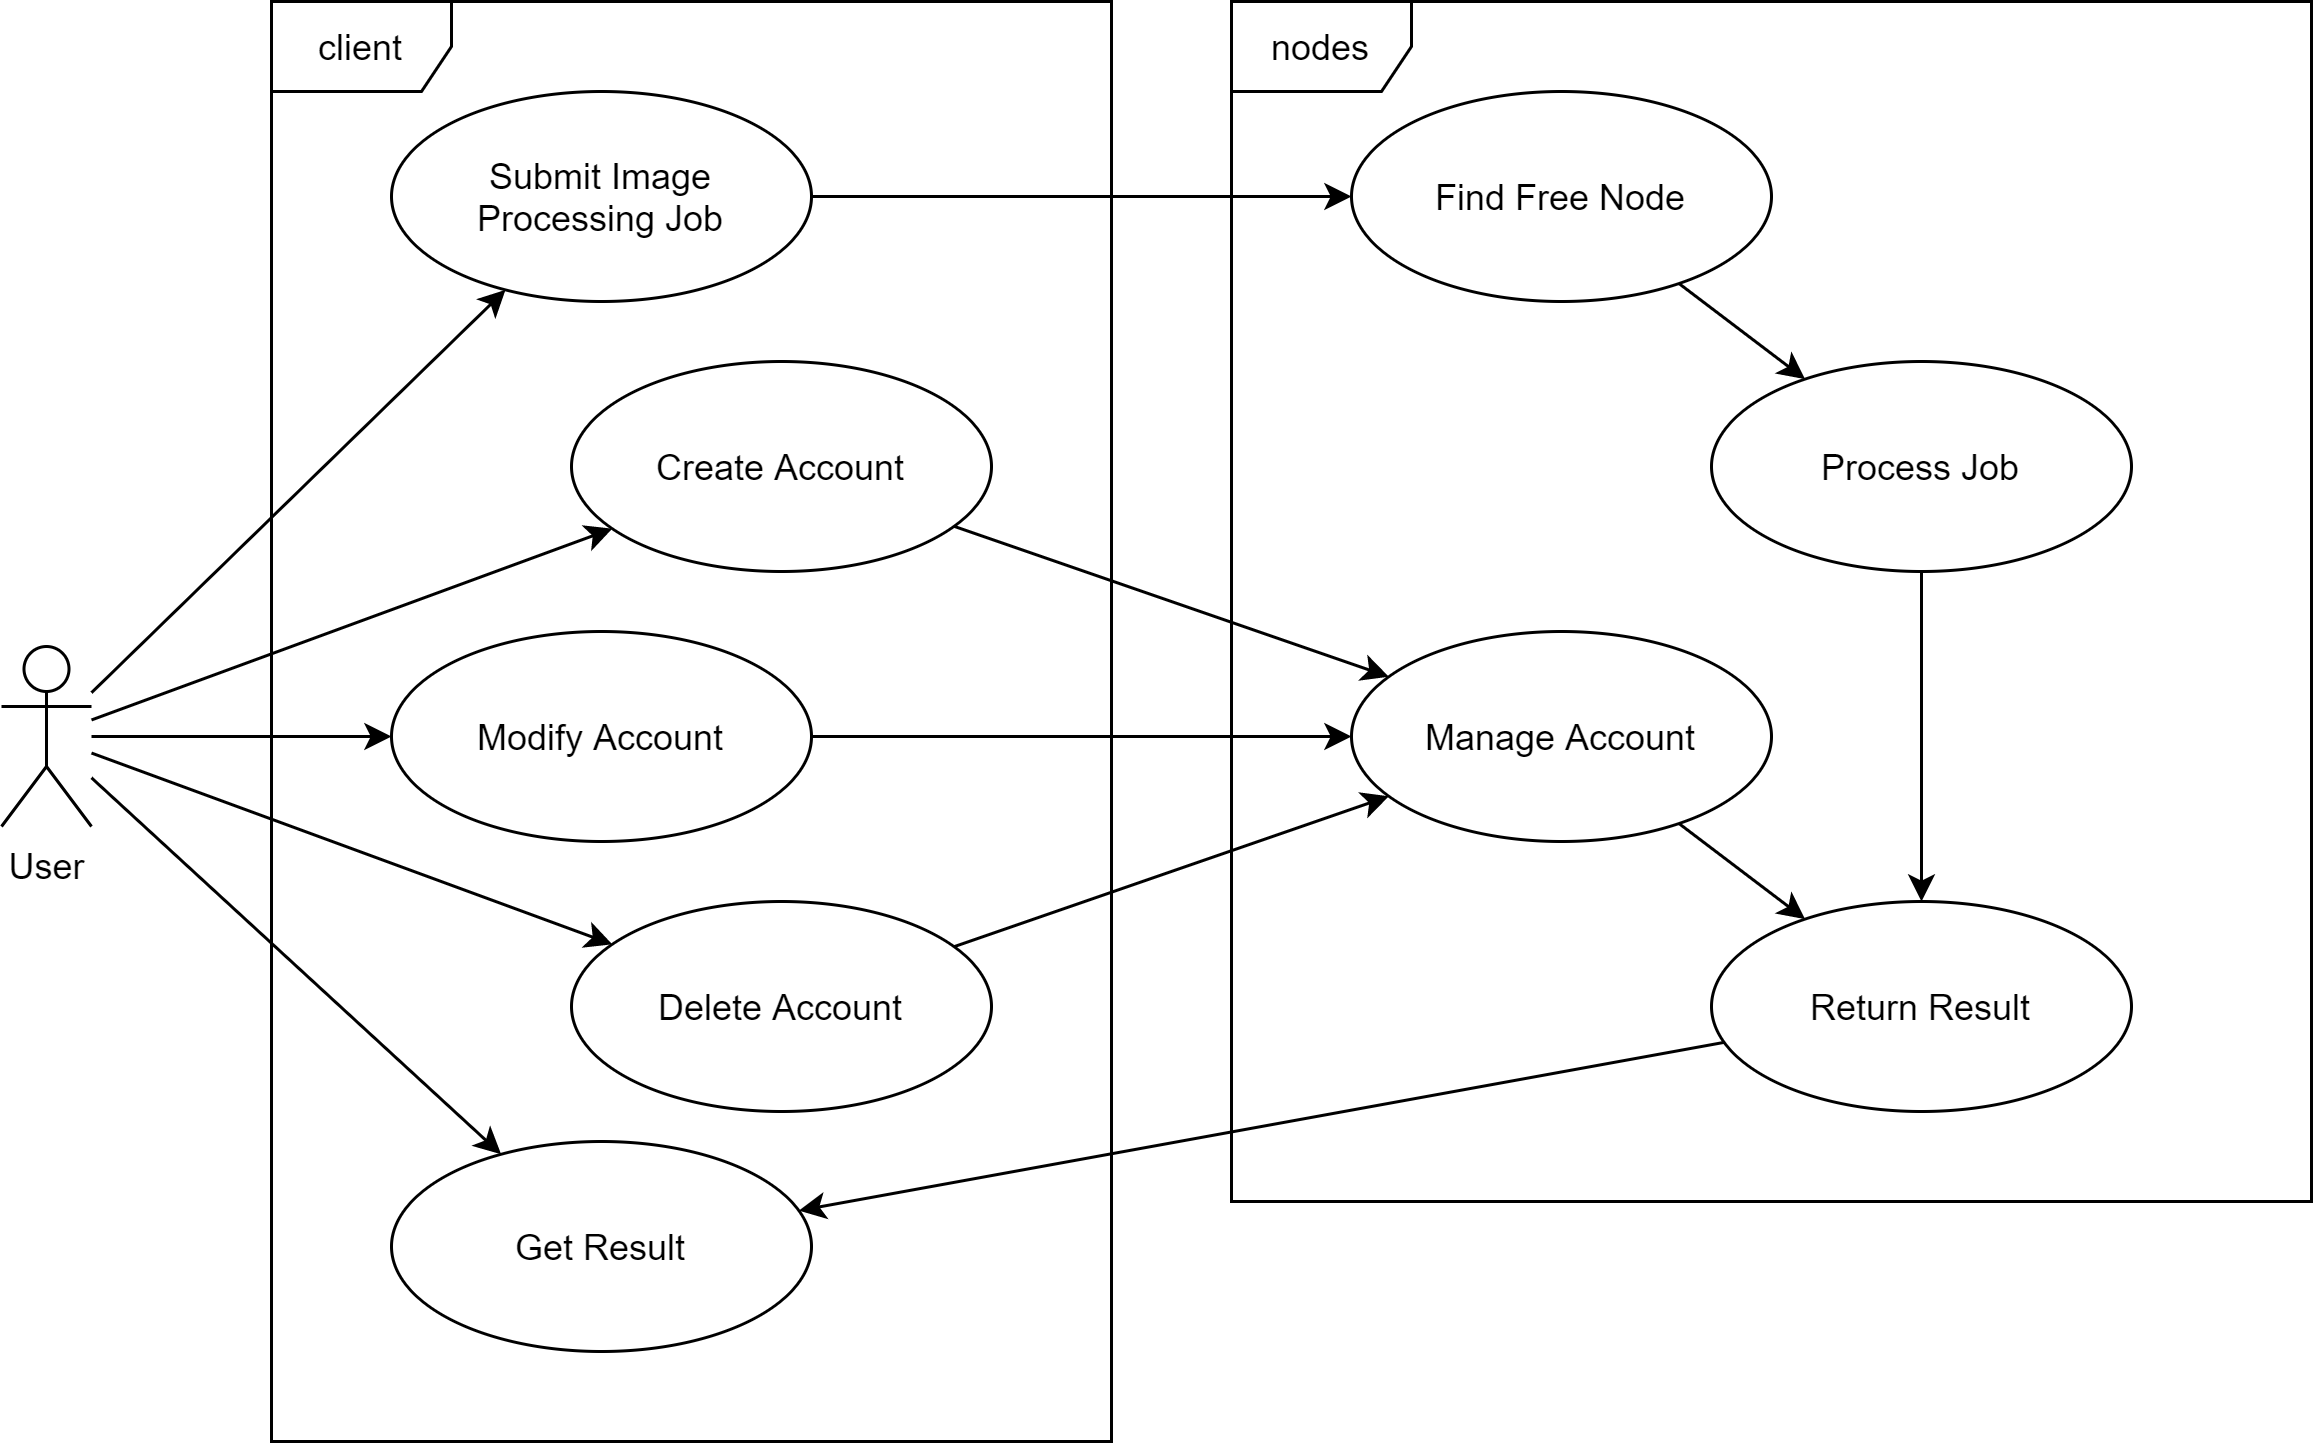

The diagram above was exported from draw.io. Its source (the exported page's mxGraphModel, read from the mxfile embedded in the PNG):
<mxGraphModel dx="1024" dy="624" grid="1" gridSize="10" guides="1" tooltips="1" connect="1" arrows="1" fold="1" page="1" pageScale="1" pageWidth="850" pageHeight="1100" math="0" shadow="0">
  <root>
    <mxCell id="0" />
    <mxCell id="1" parent="0" />
    <mxCell id="OAEIKFuMq-hKH5rcQlQY-26" style="edgeStyle=none;rounded=0;orthogonalLoop=1;jettySize=auto;html=1;" parent="1" source="OAEIKFuMq-hKH5rcQlQY-1" target="OAEIKFuMq-hKH5rcQlQY-14" edge="1">
      <mxGeometry relative="1" as="geometry" />
    </mxCell>
    <mxCell id="OAEIKFuMq-hKH5rcQlQY-27" style="edgeStyle=none;rounded=0;orthogonalLoop=1;jettySize=auto;html=1;" parent="1" source="OAEIKFuMq-hKH5rcQlQY-1" target="OAEIKFuMq-hKH5rcQlQY-5" edge="1">
      <mxGeometry relative="1" as="geometry" />
    </mxCell>
    <mxCell id="OAEIKFuMq-hKH5rcQlQY-28" style="edgeStyle=none;rounded=0;orthogonalLoop=1;jettySize=auto;html=1;" parent="1" source="OAEIKFuMq-hKH5rcQlQY-1" target="OAEIKFuMq-hKH5rcQlQY-4" edge="1">
      <mxGeometry relative="1" as="geometry" />
    </mxCell>
    <mxCell id="OAEIKFuMq-hKH5rcQlQY-29" style="edgeStyle=none;rounded=0;orthogonalLoop=1;jettySize=auto;html=1;" parent="1" source="OAEIKFuMq-hKH5rcQlQY-1" target="OAEIKFuMq-hKH5rcQlQY-3" edge="1">
      <mxGeometry relative="1" as="geometry" />
    </mxCell>
    <mxCell id="PF6RSzg0NCi4qqx_jQ0C-2" style="rounded=0;orthogonalLoop=1;jettySize=auto;html=1;entryX=0;entryY=0.5;entryDx=0;entryDy=0;" parent="1" source="OAEIKFuMq-hKH5rcQlQY-1" target="PF6RSzg0NCi4qqx_jQ0C-1" edge="1">
      <mxGeometry relative="1" as="geometry" />
    </mxCell>
    <mxCell id="OAEIKFuMq-hKH5rcQlQY-1" value="User" style="shape=umlActor;verticalLabelPosition=bottom;verticalAlign=top;html=1;outlineConnect=0;" parent="1" vertex="1">
      <mxGeometry x="30" y="355" width="30" height="60" as="geometry" />
    </mxCell>
    <mxCell id="OAEIKFuMq-hKH5rcQlQY-2" value="client" style="shape=umlFrame;whiteSpace=wrap;html=1;portConstraintRotation=0;connectable=1;container=1;collapsible=0;recursiveResize=0;" parent="1" vertex="1">
      <mxGeometry x="120" y="140" width="280" height="480" as="geometry" />
    </mxCell>
    <mxCell id="OAEIKFuMq-hKH5rcQlQY-3" value="Submit Image&lt;br&gt;Processing Job" style="ellipse;whiteSpace=wrap;html=1;" parent="OAEIKFuMq-hKH5rcQlQY-2" vertex="1">
      <mxGeometry x="40" y="30" width="140" height="70" as="geometry" />
    </mxCell>
    <mxCell id="OAEIKFuMq-hKH5rcQlQY-4" value="Create Account" style="ellipse;whiteSpace=wrap;html=1;" parent="OAEIKFuMq-hKH5rcQlQY-2" vertex="1">
      <mxGeometry x="100" y="120" width="140" height="70" as="geometry" />
    </mxCell>
    <mxCell id="OAEIKFuMq-hKH5rcQlQY-5" value="Delete Account" style="ellipse;whiteSpace=wrap;html=1;" parent="OAEIKFuMq-hKH5rcQlQY-2" vertex="1">
      <mxGeometry x="100" y="300" width="140" height="70" as="geometry" />
    </mxCell>
    <mxCell id="OAEIKFuMq-hKH5rcQlQY-14" value="Get Result" style="ellipse;whiteSpace=wrap;html=1;" parent="OAEIKFuMq-hKH5rcQlQY-2" vertex="1">
      <mxGeometry x="40" y="380" width="140" height="70" as="geometry" />
    </mxCell>
    <mxCell id="PF6RSzg0NCi4qqx_jQ0C-1" value="Modify Account" style="ellipse;whiteSpace=wrap;html=1;" parent="OAEIKFuMq-hKH5rcQlQY-2" vertex="1">
      <mxGeometry x="40" y="210" width="140" height="70" as="geometry" />
    </mxCell>
    <mxCell id="OAEIKFuMq-hKH5rcQlQY-19" style="edgeStyle=none;rounded=0;orthogonalLoop=1;jettySize=auto;html=1;entryX=0;entryY=0.5;entryDx=0;entryDy=0;" parent="1" source="OAEIKFuMq-hKH5rcQlQY-3" target="OAEIKFuMq-hKH5rcQlQY-11" edge="1">
      <mxGeometry relative="1" as="geometry" />
    </mxCell>
    <mxCell id="OAEIKFuMq-hKH5rcQlQY-23" style="edgeStyle=none;rounded=0;orthogonalLoop=1;jettySize=auto;html=1;" parent="1" source="OAEIKFuMq-hKH5rcQlQY-4" target="OAEIKFuMq-hKH5rcQlQY-13" edge="1">
      <mxGeometry relative="1" as="geometry" />
    </mxCell>
    <mxCell id="OAEIKFuMq-hKH5rcQlQY-24" style="edgeStyle=none;rounded=0;orthogonalLoop=1;jettySize=auto;html=1;" parent="1" source="OAEIKFuMq-hKH5rcQlQY-5" target="OAEIKFuMq-hKH5rcQlQY-13" edge="1">
      <mxGeometry relative="1" as="geometry" />
    </mxCell>
    <mxCell id="OAEIKFuMq-hKH5rcQlQY-6" value="nodes" style="shape=umlFrame;whiteSpace=wrap;html=1;recursiveResize=0;container=1;collapsible=0;" parent="1" vertex="1">
      <mxGeometry x="440" y="140" width="360" height="400" as="geometry" />
    </mxCell>
    <mxCell id="OAEIKFuMq-hKH5rcQlQY-25" style="edgeStyle=none;rounded=0;orthogonalLoop=1;jettySize=auto;html=1;" parent="OAEIKFuMq-hKH5rcQlQY-6" source="OAEIKFuMq-hKH5rcQlQY-11" target="OAEIKFuMq-hKH5rcQlQY-10" edge="1">
      <mxGeometry relative="1" as="geometry" />
    </mxCell>
    <mxCell id="OAEIKFuMq-hKH5rcQlQY-11" value="Find Free Node" style="ellipse;whiteSpace=wrap;html=1;" parent="OAEIKFuMq-hKH5rcQlQY-6" vertex="1">
      <mxGeometry x="40" y="30" width="140" height="70" as="geometry" />
    </mxCell>
    <mxCell id="OAEIKFuMq-hKH5rcQlQY-10" value="Process Job" style="ellipse;whiteSpace=wrap;html=1;" parent="OAEIKFuMq-hKH5rcQlQY-6" vertex="1">
      <mxGeometry x="160" y="120" width="140" height="70" as="geometry" />
    </mxCell>
    <mxCell id="OAEIKFuMq-hKH5rcQlQY-13" value="Manage Account" style="ellipse;whiteSpace=wrap;html=1;" parent="OAEIKFuMq-hKH5rcQlQY-6" vertex="1">
      <mxGeometry x="40" y="210" width="140" height="70" as="geometry" />
    </mxCell>
    <mxCell id="OAEIKFuMq-hKH5rcQlQY-12" value="Return Result" style="ellipse;whiteSpace=wrap;html=1;" parent="OAEIKFuMq-hKH5rcQlQY-6" vertex="1">
      <mxGeometry x="160" y="300" width="140" height="70" as="geometry" />
    </mxCell>
    <mxCell id="OAEIKFuMq-hKH5rcQlQY-21" style="edgeStyle=none;rounded=0;orthogonalLoop=1;jettySize=auto;html=1;" parent="OAEIKFuMq-hKH5rcQlQY-6" source="OAEIKFuMq-hKH5rcQlQY-10" target="OAEIKFuMq-hKH5rcQlQY-12" edge="1">
      <mxGeometry relative="1" as="geometry" />
    </mxCell>
    <mxCell id="OAEIKFuMq-hKH5rcQlQY-22" style="edgeStyle=none;rounded=0;orthogonalLoop=1;jettySize=auto;html=1;" parent="OAEIKFuMq-hKH5rcQlQY-6" source="OAEIKFuMq-hKH5rcQlQY-13" target="OAEIKFuMq-hKH5rcQlQY-12" edge="1">
      <mxGeometry relative="1" as="geometry" />
    </mxCell>
    <mxCell id="OAEIKFuMq-hKH5rcQlQY-30" style="edgeStyle=none;rounded=0;orthogonalLoop=1;jettySize=auto;html=1;" parent="1" source="OAEIKFuMq-hKH5rcQlQY-12" target="OAEIKFuMq-hKH5rcQlQY-14" edge="1">
      <mxGeometry relative="1" as="geometry" />
    </mxCell>
    <mxCell id="PF6RSzg0NCi4qqx_jQ0C-3" style="edgeStyle=none;rounded=0;orthogonalLoop=1;jettySize=auto;html=1;" parent="1" source="PF6RSzg0NCi4qqx_jQ0C-1" target="OAEIKFuMq-hKH5rcQlQY-13" edge="1">
      <mxGeometry relative="1" as="geometry" />
    </mxCell>
  </root>
</mxGraphModel>